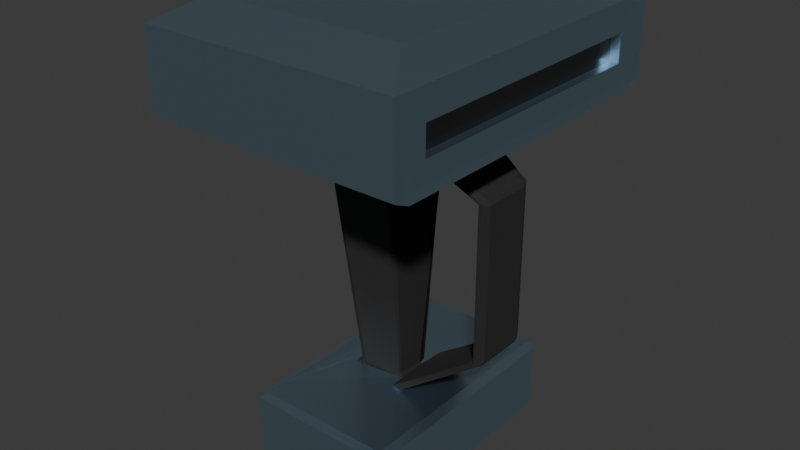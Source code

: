 # Source: Scanner.blend  (saved by Blender 4.2.66; exported with 4.5.12 LTS)
import bpy
from mathutils import Matrix  # noqa: F401  (used for matrix-valued properties, if any)

bpy.ops.wm.read_factory_settings(use_empty=True)
scene = bpy.context.scene
scene.name = 'Scene'

# ---- collections
col_collection = bpy.data.collections.new('Collection'); scene.collection.children.link(col_collection)

# ---- materials (node trees are filled in below, after node groups)
mat_aluminum = bpy.data.materials.new('Aluminum')
mat_aluminum.alpha_threshold = 0.0
mat_aluminum.roughness = 0.5
mat_aluminum.line_color = (0.0, 0.0, 0.0, 1.0)
mat_scanner = bpy.data.materials.new('Scanner')
mat_handle = bpy.data.materials.new('Handle')

# ---- material node trees
mat_aluminum.use_nodes = True; mat_aluminum.node_tree.nodes.clear()
_N = mat_aluminum.node_tree.nodes; _L = mat_aluminum.node_tree.links
n0 = _N.new('ShaderNodeOutputMaterial'); n0.name = 'Material Output'; n0.location = (300, 300)
n1 = _N.new('ShaderNodeBsdfAnisotropic'); n1.name = 'Glossy BSDF'; n1.location = (10, 300)
n1.inputs[0].default_value = (0.5812, 0.808, 1.0, 1.0)
n1.inputs[1].default_value = 0.3543
_L.new(n1.outputs[0], n0.inputs[0])
n0.is_active_output = True
mat_scanner.use_nodes = True; mat_scanner.node_tree.nodes.clear()
_N = mat_scanner.node_tree.nodes; _L = mat_scanner.node_tree.links
n0 = _N.new('ShaderNodeBsdfPrincipled'); n0.name = 'Principled BSDF'; n0.location = (10, 300)
n0.inputs[0].default_value = (0.1697, 0.1697, 0.1697, 1.0)
n0.inputs[1].default_value = 1.0
n0.inputs[2].default_value = 0.1732
n1 = _N.new('ShaderNodeOutputMaterial'); n1.name = 'Material Output'; n1.location = (300, 300)
_L.new(n0.outputs[0], n1.inputs[0])
n1.is_active_output = True
mat_handle.use_nodes = True; mat_handle.node_tree.nodes.clear()
_N = mat_handle.node_tree.nodes; _L = mat_handle.node_tree.links
n0 = _N.new('ShaderNodeBsdfPrincipled'); n0.name = 'Principled BSDF'; n0.location = (10, 300)
n0.inputs[0].default_value = (0.02175, 0.01961, 0.01961, 1.0)
n0.inputs[1].default_value = 0.126
n0.inputs[2].default_value = 0.8937
n1 = _N.new('ShaderNodeOutputMaterial'); n1.name = 'Material Output'; n1.location = (300, 300)
_L.new(n0.outputs[0], n1.inputs[0])
n1.is_active_output = True

# ---- world
world_world = bpy.data.worlds.new('World'); scene.world = world_world
world_world.use_nodes = True; world_world.node_tree.nodes.clear()
_N = world_world.node_tree.nodes; _L = world_world.node_tree.links
n0 = _N.new('ShaderNodeOutputWorld'); n0.name = 'World Output'; n0.location = (300, 300)
n1 = _N.new('ShaderNodeBackground'); n1.name = 'Background'; n1.location = (10, 300)
n1.inputs[0].default_value = (0.05088, 0.05088, 0.05088, 1.0)
_L.new(n1.outputs[0], n0.inputs[0])
n0.is_active_output = True
world_world.color = (0.05088, 0.05088, 0.05088)
world_world.sun_shadow_jitter_overblur = 0.0

# ---- meshes
me_cube = bpy.data.meshes.new('Cube')
me_cube.from_pydata([(1.001, -0.3946, 3.319), (1.001, -0.3946, 3.524), (1.001, 0.3946, 3.524), (1.001, 0.3946, 3.319), (-1.013, -0.4985, 3.74), (-1.013, 0.4985, 3.74), (1.013, -0.4985, 3.74), (1.013, 0.4985, 3.74), (1.001, -0.4447, 3.163), (1.001, -0.4447, 3.68), (1.001, 0.4447, 3.68), (1.001, 0.4447, 3.163), (0.928, -0.3946, 3.319), (0.928, -0.3946, 3.524), (0.928, 0.3946, 3.524), (0.928, 0.3946, 3.319), (0.7695, 0.06781, 1.552), (0.8023, 0.09407, 1.534), (0.7499, 0.09538, 1.521), (0.7499, -0.08674, 1.521), (0.8023, -0.09407, 1.534), (0.7695, -0.06781, 1.552), (0.06223, 0.05463, 1.1), (0.08496, 0.1197, 1.075), (0.05666, 0.04963, 1.058), (0.06833, 0.05063, 1.058), (0.0408, 0.04525, 1.058), (0.08496, -0.09461, 1.075), (0.04502, -0.04089, 1.1), (0.0408, -0.04416, 1.058), (0.06833, -0.04126, 1.058), (0.05666, -0.01884, 1.058), (0.0855, 0.136, 3.115), (0.1184, 0.1124, 3.14), (0.09224, 0.1383, 3.115), (0.1184, 0.1098, 3.115), (0.1184, -0.1113, 3.174), (0.0855, -0.136, 3.115), (0.1184, -0.1098, 3.115), (0.09224, -0.1383, 3.115), (0.7489, -0.06898, 2.72), (0.7695, -0.06781, 2.689), (0.8023, -0.09407, 2.708), (0.7695, 0.06781, 2.689), (0.7489, 0.06898, 2.72), (0.8023, 0.09407, 2.708), (0.1483, 0.1214, 1.076), (0.1909, 0.09805, 1.087), (0.1909, -0.09376, 1.087), (0.1483, -0.09461, 1.076), (0.1918, 0.1122, 3.106), (0.1479, 0.136, 3.116), (0.1479, -0.136, 3.116), (0.1918, -0.1122, 3.106), (0.855, 0.07136, 1.551), (0.8384, 0.07201, 1.524), (0.8288, 0.09407, 1.534), (0.8288, 0.09407, 2.709), (0.8376, 0.07241, 2.72), (0.855, 0.07136, 2.693), (0.8384, -0.07201, 1.524), (0.855, -0.07136, 1.551), (0.8288, -0.09407, 1.534), (0.8288, -0.09407, 2.709), (0.855, -0.07136, 2.693), (0.8376, -0.07241, 2.72), (0.7737, 0.3681, 3.889), (1.013, 0.4985, 3.743), (-1.013, 0.4985, 3.743), (-0.7737, 0.3681, 3.889), (0.7737, -0.3681, 3.889), (1.013, -0.4985, 3.743), (-1.013, -0.4985, 3.743), (-0.7737, -0.3681, 3.889), (0.5225, 0.3602, 0.5458), (0.5663, 0.3343, 0.527), (0.5225, -0.3591, 0.5458), (0.5663, -0.3332, 0.527), (-0.6051, 0.3602, 0.5458), (-0.6489, 0.3343, 0.527), (-0.6051, -0.3591, 0.5458), (-0.6489, -0.3332, 0.527), (0.5225, -0.3591, 1.032), (-0.6051, -0.3591, 1.032), (0.5225, 0.3602, 1.032), (-0.6051, 0.3602, 1.032), (0.5658, -0.3333, 1.022), (0.4993, -0.2998, 1.053), (0.4989, -0.3333, 1.05), (0.5274, -0.3562, 1.034), (-0.5824, -0.2695, 1.057), (-0.6478, -0.3333, 1.022), (-0.6098, -0.3563, 1.034), (-0.5809, -0.3333, 1.051), (0.4993, 0.3009, 1.053), (0.5658, 0.3344, 1.022), (0.5274, 0.3573, 1.034), (0.4989, 0.3344, 1.05), (-0.6478, 0.3344, 1.022), (-0.5824, 0.2706, 1.057), (-0.5809, 0.3344, 1.051), (-0.6098, 0.3574, 1.034), (-0.3749, 0.02104, 1.058), (-0.4155, 0.1075, 1.073), (-0.3749, -0.01995, 1.058), (-0.4155, -0.1064, 1.073), (-0.549, -0.05697, 3.115), (-0.549, 0.05697, 3.115), (-0.3277, 0.0461, 1.058), (-0.2545, 0.06003, 1.058), (-0.3318, 0.07606, 1.075), (-0.2545, -0.05894, 1.058), (-0.3277, -0.04501, 1.058), (-0.3318, -0.07497, 1.075), (-0.4705, -0.1291, 3.115), (-0.3505, -0.1702, 3.115), (-0.3505, 0.1702, 3.115), (-0.4705, 0.1291, 3.115), (-1.013, -0.4526, 3.103), (-1.013, -0.4985, 3.154), (-1.013, 0.4985, 3.154), (-1.013, 0.4526, 3.103), (1.013, -0.4985, 3.154), (1.013, -0.4526, 3.103), (1.006, -0.4661, 3.139), (1.013, 0.4526, 3.103), (1.013, 0.4985, 3.154), (1.006, 0.4661, 3.139), (-1.126, -0.4407, 3.675), (-1.02, -0.4985, 3.74), (-1.02, 0.4985, 3.74), (-1.126, 0.4407, 3.675), (-1.02, 0.4526, 3.103), (-1.126, 0.4286, 3.167), (-1.126, 0.4407, 3.181), (-1.02, 0.4985, 3.154), (-1.02, -0.4985, 3.154), (-1.126, -0.4407, 3.181), (-1.126, -0.4286, 3.167), (-1.02, -0.4526, 3.103)], [], [(103, 110, 109, 26, 25, 94, 97, 100, 99), (102, 104, 106, 107), (82, 76, 77, 86, 89), (76, 82, 83, 80), (79, 75, 77, 81), (80, 83, 92, 91, 81), (35, 32, 44, 40, 37, 38), (35, 34, 33, 22, 26, 25, 24, 31, 30, 29, 28, 36, 39, 38), (85, 78, 79, 98, 101), (20, 27, 49, 62), (8, 9, 6, 122, 124), (17, 45, 57, 56), (2, 1, 13, 14), (5, 4, 72, 68), (5, 120, 135, 130), (120, 5, 7, 126), (6, 4, 119, 122), (11, 8, 124, 123, 125, 127), (10, 11, 127, 126, 7), (9, 10, 7, 6), (0, 1, 9, 8), (2, 3, 11, 10), (3, 0, 8, 11), (1, 2, 10, 9), (12, 15, 14, 13), (3, 2, 14, 15), (0, 3, 15, 12), (1, 0, 12, 13), (113, 112, 104, 105), (39, 38, 35, 34, 116, 117, 107, 106, 114, 115), (101, 100, 97, 96, 84, 85), (45, 32, 51, 57), (42, 20, 62, 63), (23, 17, 56, 46), (18, 23, 24, 31, 27, 19), (50, 53, 65, 58), (32, 35, 38, 37, 52, 51), (37, 42, 63, 52), (59, 64, 61, 54), (27, 31, 24, 23, 46, 49), (16, 17, 18), (19, 20, 21), (32, 33, 34, 35), (36, 37, 38, 39), (40, 41, 42), (43, 44, 45), (16, 43, 45, 17), (42, 37, 36, 40), (32, 45, 44, 33), (20, 42, 41, 21), (40, 44, 43, 41), (18, 19, 21, 16), (43, 16, 21, 41), (54, 55, 56), (57, 58, 59), (60, 61, 62), (63, 64, 65), (47, 48, 49, 46), (51, 52, 53, 50), (56, 57, 59, 54), (46, 56, 55, 47), (62, 49, 48, 60), (65, 53, 52, 63), (58, 65, 64, 59), (50, 58, 57, 51), (61, 64, 63, 62), (54, 61, 60, 55), (47, 55, 60, 48), (6, 7, 67, 71), (69, 73, 70, 66), (4, 6, 71, 72), (67, 68, 69, 66), (71, 67, 66, 70), (73, 69, 68, 72), (70, 73, 72, 71), (7, 5, 68, 67), (75, 79, 78, 74), (30, 29, 111, 113, 105, 90, 93, 88, 87), (81, 91, 98, 79), (75, 95, 86, 77), (25, 24, 31, 30, 87, 94), (81, 77, 76, 80), (96, 95, 75, 74, 84), (78, 85, 84, 74), (86, 87, 88, 89), (90, 91, 92, 93), (94, 95, 96, 97), (98, 99, 100, 101), (94, 87, 86, 95), (90, 99, 98, 91), (89, 88, 93, 92, 83, 82), (22, 26, 109, 116, 34, 33), (112, 114, 106, 104), (111, 29, 28, 36, 39, 115), (102, 108, 110, 103), (105, 104, 102, 103, 99, 90), (108, 109, 110), (111, 112, 113), (111, 115, 114, 112), (116, 109, 108, 117), (117, 108, 102, 107), (122, 123, 124), (125, 126, 127), (125, 121, 120, 126), (122, 119, 118, 123), (121, 125, 123, 118), (119, 4, 129, 136), (4, 5, 130, 129), (121, 118, 139, 132), (120, 121, 132, 135), (118, 119, 136, 139), (129, 130, 131, 128), (133, 134, 135, 132), (137, 138, 139, 136), (138, 133, 132, 139), (128, 137, 136, 129), (130, 135, 134, 131), (138, 137, 128, 131, 134, 133), (19, 27, 20), (18, 17, 23)])
me_cube.polygons.foreach_set('material_index', [0, 2, 0, 0, 0, 0, 2, 2, 0, 2, 0, 2, 0, 0, 0, 0, 0, 0, 0, 0, 0, 0, 0, 0, 1, 0, 0, 0, 0, 0, 0, 2, 2, 2, 2, 2, 0, 2, 2, 0, 2, 2, 0, 0, 2, 2, 2, 2, 2, 2, 2, 2, 2, 2, 2, 2, 2, 2, 0, 2, 2, 2, 2, 2, 2, 2, 2, 2, 0, 0, 0, 0, 0, 0, 0, 0, 0, 0, 0, 0, 0, 0, 0, 0, 0, 0, 0, 0, 0, 0, 0, 2, 2, 2, 0, 0, 0, 0, 2, 2, 2, 0, 0, 0, 0, 0, 0, 0, 0, 0, 0, 0, 0, 0, 0, 0, 0, 0, 2, 2])
_uv = me_cube.uv_layers.new(name='UVMap')
_uv.uv.foreach_set('vector', [0.7866, 0.5891, 0.7696, 0.5989, 0.7575, 0.6031, 0.73, 0.6031, 0.726, 0.601, 0.6363, 0.5192, 0.6378, 0.5083, 0.8568, 0.509, 0.8468, 0.5316, 0.7719, 0.6183, 0.7719, 0.6317, 0.7719, 0.6317, 0.7719, 0.6183, 0.616, 0.759, 0.384, 0.759, 0.375, 0.741, 0.6113, 0.741, 0.617, 0.757, 0.384, 0.759, 0.616, 0.759, 0.616, 0.991, 0.384, 0.991, 0.125, 0.509, 0.375, 0.509, 0.375, 0.741, 0.125, 0.741, 0.384, 0.991, 0.616, 0.991, 0.617, 0.992, 0.6112, 1.0, 0.375, 1.0, 0.0, 0.0, 0.0, 0.0, 0.0, 0.0, 0.0, 0.0, 0.0, 0.0, 0.0, 0.0, 0.0, 0.0, 0.0, 0.0, 0.0, 0.0, 0.0, 0.0, 0.0, 0.0, 0.0, 0.0, 0.0, 0.0, 0.0, 0.0, 0.0, 0.0, 0.0, 0.0, 0.0, 0.0, 0.0, 0.0, 0.0, 0.0, 0.0, 0.0, 0.616, 0.259, 0.384, 0.259, 0.375, 0.241, 0.6113, 0.241, 0.617, 0.257, 0.0, 0.0, 0.0, 0.0, 0.0, 0.0, 0.0, 0.0, 0.7281, 0.6445, 0.7281, 0.6445, 0.7281, 0.6469, 0.7281, 0.6469, 0.7281, 0.6455, 0.0, 0.0, 0.0, 0.0, 0.0, 0.0, 0.0, 0.0, 0.7281, 0.61, 0.7281, 0.64, 0.7281, 0.64, 0.7281, 0.61, 0.7719, 0.6031, 0.7719, 0.6469, 0.7719, 0.6469, 0.7719, 0.6031, 0.7719, 0.6031, 0.7719, 0.6031, 0.7719, 0.6031, 0.7719, 0.6031, 0.7719, 0.6031, 0.7719, 0.6031, 0.7281, 0.6031, 0.7281, 0.6031, 0.7281, 0.6469, 0.7719, 0.6469, 0.7719, 0.6469, 0.7281, 0.6469, 0.7281, 0.6055, 0.7281, 0.6445, 0.7281, 0.6455, 0.7281, 0.6449, 0.7281, 0.6051, 0.7281, 0.6045, 0.7281, 0.6055, 0.7281, 0.6055, 0.7281, 0.6045, 0.7281, 0.6031, 0.7281, 0.6031, 0.7281, 0.6445, 0.7281, 0.6055, 0.7281, 0.6031, 0.7281, 0.6469, 0.7281, 0.64, 0.7281, 0.64, 0.7281, 0.6445, 0.7281, 0.6445, 0.7281, 0.61, 0.7281, 0.61, 0.7281, 0.6055, 0.7281, 0.6055, 0.7281, 0.61, 0.7281, 0.64, 0.7281, 0.6445, 0.7281, 0.6055, 0.7281, 0.64, 0.7281, 0.61, 0.7281, 0.6055, 0.7281, 0.6445, 0.7281, 0.64, 0.7281, 0.61, 0.7281, 0.61, 0.7281, 0.64, 0.7281, 0.61, 0.7281, 0.61, 0.7281, 0.61, 0.7281, 0.61, 0.7281, 0.64, 0.7281, 0.61, 0.7281, 0.61, 0.7281, 0.64, 0.7281, 0.64, 0.7281, 0.64, 0.7281, 0.64, 0.7281, 0.64, 0.7696, 0.6511, 0.7658, 0.6469, 0.7709, 0.6469, 0.7866, 0.6609, 0.73, 0.6469, 0.7281, 0.6427, 0.7281, 0.6073, 0.73, 0.6031, 0.7574, 0.6031, 0.7662, 0.6091, 0.7719, 0.6183, 0.7719, 0.6317, 0.7662, 0.6409, 0.7574, 0.6469, 0.617, 0.258, 0.625, 0.264, 0.625, 0.4861, 0.617, 0.492, 0.616, 0.491, 0.616, 0.259, 0.0, 0.0, 0.0, 0.0, 0.0, 0.0, 0.0, 0.0, 0.0, 0.0, 0.0, 0.0, 0.0, 0.0, 0.0, 0.0, 0.0, 0.0, 0.0, 0.0, 0.0, 0.0, 0.0, 0.0, 0.0, 0.0, 0.0, 0.0, 0.0, 0.0, 0.0, 0.0, 0.0, 0.0, 0.0, 0.0, 0.7094, 0.5911, 0.7094, 0.6269, 0.01866, 0.01624, 0.01866, 0.01579, 0.7281, 0.6031, 0.7281, 0.6073, 0.7281, 0.6427, 0.7281, 0.6469, 0.7281, 0.6469, 0.7281, 0.6031, 0.0, 0.0, 0.0, 0.0, 0.0, 0.0, 0.0, 0.0, 0.0, 0.0, 0.0, 0.0, 0.0, 0.0, 0.0, 0.0, 0.0, 0.0, 0.0, 0.0, 0.0, 0.0, 0.0, 0.0, 0.0, 0.0, 0.0, 0.0, 0.0, 0.0, 0.0, 0.0, 0.0, 0.0, 0.0, 0.0, 0.0, 0.0, 0.0, 0.0, 0.7281, 0.6031, 0.7281, 0.6031, 0.73, 0.6031, 0.7281, 0.6031, 0.7281, 0.6469, 0.7281, 0.6469, 0.7281, 0.6469, 0.73, 0.6469, 0.0, 0.0, 0.0, 0.0, 0.0, 0.0, 0.0, 0.0, 0.0, 0.0, 0.0, 0.0, 0.0, 0.0, 0.0, 0.0, 0.0, 0.0, 0.0, 0.0, 0.0, 0.0, 0.0, 0.0, 0.0, 0.0, 0.0, 0.0, 0.0, 0.0, 0.0, 0.0, 0.0, 0.0, 0.0, 0.0, 0.0, 0.0, 0.0, 0.0, 0.0, 0.0, 0.0, 0.0, 0.0, 0.0, 0.0, 0.0, 0.0, 0.0, 0.0, 0.0, 0.0, 0.0, 0.0, 0.0, 0.0, 0.0, 0.0, 0.0, 0.0, 0.0, 0.0, 0.0, 0.0, 0.0, 0.0, 0.0, 0.0, 0.0, 0.0, 0.0, 0.0, 0.0, 0.0, 0.0, 0.0, 0.0, 0.0, 0.0, 0.0, 0.0, 0.0, 0.0, 0.0, 0.0, 0.0, 0.0, 0.0, 0.0, 0.0, 0.0, 0.0, 0.0, 0.0, 0.0, 0.0, 0.0, 0.0, 0.0, 0.7281, 0.6031, 0.7281, 0.6469, 0.7094, 0.6269, 0.7094, 0.5911, 0.0, 0.0, 0.0, 0.0, 0.0, 0.0, 0.0, 0.0, 0.0, 0.0, 0.0, 0.0, 0.0, 0.0, 0.0, 0.0, 0.0, 0.0, 0.0, 0.0, 0.0, 0.0, 0.0, 0.0, 0.01866, 0.01624, 0.7094, 0.6269, 0.7281, 0.6469, 0.01622, 0.01441, 0.01866, 0.01579, 0.01866, 0.01624, 0.0, 0.0, 0.0, 0.0, 0.7094, 0.5911, 0.01866, 0.01579, 0.01622, 0.01343, 0.7281, 0.6031, 0.0, 0.0, 0.0, 0.0, 0.0, 0.0, 0.0, 0.0, 0.0, 0.0, 0.0, 0.0, 0.0, 0.0, 0.0, 0.0, 0.0, 0.0, 0.0, 0.0, 0.0, 0.0, 0.0, 0.0, 0.7281, 0.6469, 0.7281, 0.6031, 0.7281, 0.6031, 0.7281, 0.6469, 0.7667, 0.6088, 0.7667, 0.6412, 0.7333, 0.6412, 0.7333, 0.6088, 0.7719, 0.6469, 0.7281, 0.6469, 0.7281, 0.6469, 0.7719, 0.6469, 0.7281, 0.6031, 0.7719, 0.6031, 0.7667, 0.6088, 0.7333, 0.6088, 0.7281, 0.6469, 0.7281, 0.6031, 0.7333, 0.6088, 0.7333, 0.6412, 0.7667, 0.6412, 0.7667, 0.6088, 0.7719, 0.6031, 0.7719, 0.6469, 0.7333, 0.6412, 0.7667, 0.6412, 0.7719, 0.6469, 0.7281, 0.6469, 0.7281, 0.6031, 0.7719, 0.6031, 0.7719, 0.6031, 0.7281, 0.6031, 0.375, 0.5, 0.375, 0.25, 0.384, 0.259, 0.384, 0.491, 0.726, 0.649, 0.73, 0.6469, 0.7575, 0.6469, 0.7696, 0.6511, 0.7866, 0.6609, 0.8468, 0.7184, 0.8568, 0.741, 0.6378, 0.7417, 0.6363, 0.7308, 0.375, 0.009003, 0.6113, 0.008971, 0.6113, 0.241, 0.375, 0.241, 0.375, 0.509, 0.6113, 0.509, 0.6113, 0.741, 0.375, 0.741, 0.726, 0.601, 0.7281, 0.6078, 0.7281, 0.6422, 0.726, 0.649, 0.637, 0.7302, 0.637, 0.5198, 0.375, 1.0, 0.375, 0.75, 0.384, 0.759, 0.384, 0.991, 0.617, 0.493, 0.6113, 0.509, 0.375, 0.509, 0.384, 0.491, 0.616, 0.491, 0.384, 0.259, 0.616, 0.259, 0.616, 0.491, 0.384, 0.491, 0.6113, 0.741, 0.6249, 0.7413, 0.6204, 0.7502, 0.617, 0.757, 0.6251, 0.03114, 0.6113, 0.008971, 0.617, 0.008971, 0.6251, 0.008969, 0.6249, 0.5087, 0.6113, 0.509, 0.617, 0.493, 0.6204, 0.4998, 0.6113, 0.241, 0.6251, 0.2189, 0.6251, 0.241, 0.617, 0.241, 0.637, 0.5198, 0.637, 0.7302, 0.6113, 0.741, 0.6113, 0.509, 0.6251, 0.03114, 0.6251, 0.2189, 0.6113, 0.241, 0.6113, 0.008971, 0.617, 0.758, 0.625, 0.7639, 0.625, 0.986, 0.617, 0.992, 0.616, 0.991, 0.616, 0.759, 0.7281, 0.6031, 0.73, 0.6031, 0.7575, 0.6031, 0.7574, 0.6031, 0.73, 0.6031, 0.7281, 0.6031, 0.7662, 0.6408, 0.7662, 0.6409, 0.7719, 0.6317, 0.7719, 0.6317, 0.7575, 0.6469, 0.73, 0.6469, 0.7281, 0.6469, 0.7281, 0.6469, 0.73, 0.6469, 0.7574, 0.6469, 0.7709, 0.6031, 0.7658, 0.6031, 0.7696, 0.5989, 0.7866, 0.5891, 0.7872, 0.6609, 0.7719, 0.6317, 0.7719, 0.6183, 0.7872, 0.5891, 0.85, 0.5315, 0.85, 0.7185, 0.7644, 0.602, 0.7575, 0.6031, 0.7696, 0.5989, 0.7575, 0.6469, 0.7644, 0.648, 0.7696, 0.6511, 0.7575, 0.6469, 0.7574, 0.6469, 0.7662, 0.6409, 0.7662, 0.6408, 0.7574, 0.6031, 0.7575, 0.6031, 0.7662, 0.6092, 0.7662, 0.6091, 0.7662, 0.6091, 0.7662, 0.6092, 0.7719, 0.6183, 0.7719, 0.6183, 0.7281, 0.6469, 0.7281, 0.6469, 0.7281, 0.6455, 0.7281, 0.6051, 0.7281, 0.6031, 0.7281, 0.6045, 0.7281, 0.6051, 0.7719, 0.6051, 0.7719, 0.6031, 0.7281, 0.6031, 0.7281, 0.6469, 0.7719, 0.6469, 0.7719, 0.6449, 0.7281, 0.6449, 0.7719, 0.6051, 0.7281, 0.6051, 0.7281, 0.6449, 0.7719, 0.6449, 0.7719, 0.6469, 0.7719, 0.6469, 0.7719, 0.6469, 0.7719, 0.6469, 0.7719, 0.6469, 0.7719, 0.6031, 0.7719, 0.6031, 0.7719, 0.6469, 0.7719, 0.6051, 0.7719, 0.6449, 0.7719, 0.6449, 0.7719, 0.6051, 0.7719, 0.6031, 0.7719, 0.6051, 0.7719, 0.6051, 0.7719, 0.6031, 0.7719, 0.6449, 0.7719, 0.6469, 0.7719, 0.6469, 0.7719, 0.6449, 0.7719, 0.6469, 0.7719, 0.6031, 0.7719, 0.6056, 0.7719, 0.6444, 0.7719, 0.6062, 0.7719, 0.6056, 0.7719, 0.6031, 0.7719, 0.6051, 0.7719, 0.6444, 0.7719, 0.6438, 0.7719, 0.6449, 0.7719, 0.6469, 0.7719, 0.6438, 0.7719, 0.6062, 0.7719, 0.6051, 0.7719, 0.6449, 0.7719, 0.6444, 0.7719, 0.6444, 0.7719, 0.6469, 0.7719, 0.6469, 0.7719, 0.6031, 0.7719, 0.6031, 0.7719, 0.6056, 0.7719, 0.6056, 0.7719, 0.6438, 0.7719, 0.6444, 0.7719, 0.6444, 0.7719, 0.6056, 0.7719, 0.6056, 0.7719, 0.6062, 0.0, 0.0, 0.0, 0.0, 0.0, 0.0, 0.0, 0.0, 0.0, 0.0, 0.0, 0.0])
me_cube.materials.append(mat_aluminum)
me_cube.materials.append(mat_scanner)
me_cube.materials.append(mat_handle)
me_cube.use_mirror_vertex_groups = False
me_cube.update()

# ---- objects
ob_cube = bpy.data.objects.new('Cube', me_cube)

# ---- transforms, parenting, visibility, modifiers, constraints
ob_cube.location = (0.0, 0.0, 0.0)
ob_cube.scale = (0.2157, 0.5733, 0.2264)
ob_cube.lock_rotations_4d = False
ob_cube.empty_display_type = 'ARROWS'
ob_cube.lineart.crease_threshold = 0.0

# ---- collection membership
col_collection.objects.link(ob_cube)

# ---- scene / render settings (as saved in the file)
scene.frame_start = 1; scene.frame_end = 250; scene.frame_set(0)
scene.render.engine = 'BLENDER_EEVEE_NEXT'
bpy.context.view_layer.update()

# ---- added for rendering (the .blend has no active camera and no usable light): camera, sun
cam_auto = bpy.data.cameras.new('AutoCamera')
cam_auto.lens = 50.0
cam_auto.sensor_width = 36.0
cam_auto.clip_end = 1000.0
ob_auto_camera = bpy.data.objects.new('AutoCamera', cam_auto)
scene.collection.objects.link(ob_auto_camera)
ob_auto_camera.location = (0.966486, -1.17442, 1.28289)
ob_auto_camera.rotation_euler = (1.09748, -7.21219e-08, 0.694738)
scene.camera = ob_auto_camera
light_auto_sun = bpy.data.lights.new('AutoSun', 'SUN')
light_auto_sun.energy = 3.0
light_auto_sun.angle = 0.0523599
ob_auto_sun = bpy.data.objects.new('AutoSun', light_auto_sun)
scene.collection.objects.link(ob_auto_sun)
ob_auto_sun.rotation_euler = (0.872665, 0.174533, 0.523599)
bpy.context.view_layer.update()
